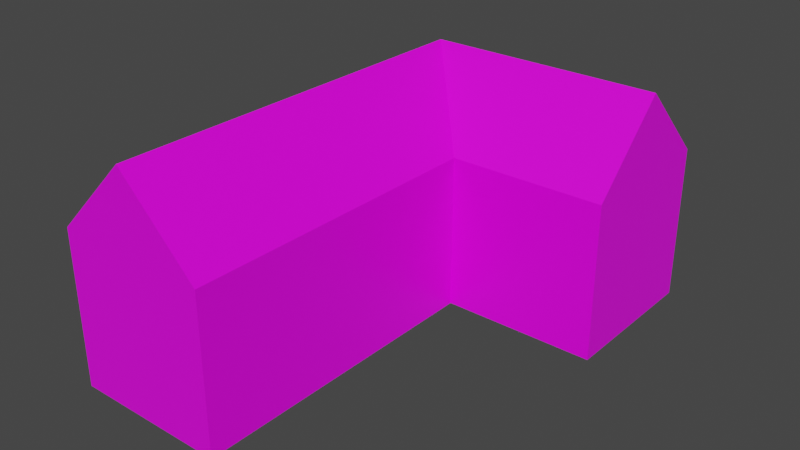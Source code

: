 # Source: maison.blend  (saved by Blender 3.2.14; exported with 4.5.12 LTS)
import bpy
from mathutils import Matrix  # noqa: F401  (used for matrix-valued properties, if any)

bpy.ops.wm.read_factory_settings(use_empty=True)
scene = bpy.context.scene
scene.name = 'Scene'

# ---- collections
col_collection = bpy.data.collections.new('Collection'); scene.collection.children.link(col_collection)

# ---- images (referenced by path relative to the original .blend; pixels are not part of the script)
import os
ASSET_DIR = os.environ.get("B2B_ASSET_DIR", "")  # directory of the original .blend (textures are referenced by path, not embedded)
HERE = os.path.dirname(os.path.abspath(__file__))  # packed textures are extracted next to this script under _unpacked/

def load_image(name, relpath, width, height, colorspace="sRGB"):
    """Load a texture the original file referenced (path relative to the .blend, or extracted next to this script)."""
    p = next((c for c in (os.path.join(HERE, relpath), os.path.join(ASSET_DIR, relpath)) if relpath and os.path.exists(c)), "")
    if p:
        img = bpy.data.images.load(p, check_existing=True)
        img.name = name
    else:  # same state as the original file: an image datablock whose file is absent (Cycles renders it pink)
        img = bpy.data.images.new(name, width, height)
        img.source = "FILE"
        img.filepath = "//" + (relpath or name)
    img.colorspace_settings.name = colorspace
    return img
img_texture_maison_png = load_image('texture_maison.png', 'texture_maison.png', 1024, 1024, 'sRGB')

# ---- materials (node trees are filled in below, after node groups)
mat_material = bpy.data.materials.new('Material')
mat_material.alpha_threshold = 0.0
mat_material.use_transparent_shadow = False
mat_material.line_color = (0.0, 0.0, 0.0, 1.0)

# ---- material node trees
mat_material.use_nodes = True; mat_material.node_tree.nodes.clear()
_N = mat_material.node_tree.nodes; _L = mat_material.node_tree.links
n0 = _N.new('ShaderNodeOutputMaterial'); n0.name = 'Material Output'; n0.location = (300, 300)
n1 = _N.new('ShaderNodeBsdfPrincipled'); n1.name = 'Principled BSDF'; n1.location = (10, 300)
n1.distribution = 'GGX'
n1.subsurface_method = 'RANDOM_WALK_SKIN'
n1.inputs[2].default_value = 0.4
n1.inputs[3].default_value = 1.45
n1.inputs[27].default_value = (0.0, 0.0, 0.0, 1.0)
n1.inputs[28].default_value = 1.0
n2 = _N.new('ShaderNodeTexImage'); n2.name = 'Image Texture'; n2.location = (-280, 280)
n2.image = img_texture_maison_png
_L.new(n1.outputs[0], n0.inputs[0])
_L.new(n2.outputs[0], n1.inputs[0])
n0.is_active_output = True

# ---- world
world_world = bpy.data.worlds.new('World'); scene.world = world_world
world_world.use_nodes = True; world_world.node_tree.nodes.clear()
_N = world_world.node_tree.nodes; _L = world_world.node_tree.links
n0 = _N.new('ShaderNodeOutputWorld'); n0.name = 'World Output'; n0.location = (300, 300)
n1 = _N.new('ShaderNodeBackground'); n1.name = 'Background'; n1.location = (10, 300)
n1.inputs[0].default_value = (0.05088, 0.05088, 0.05088, 1.0)
_L.new(n1.outputs[0], n0.inputs[0])
n0.is_active_output = True
world_world.color = (0.05088, 0.05088, 0.05088)
world_world.use_sun_shadow = False
world_world.sun_shadow_jitter_overblur = 0.0

# ---- meshes
me_cube = bpy.data.meshes.new('Cube')
me_cube.from_pydata([(0.2287, 0.4968, 0.5), (0.2222, 0.5, -1.5), (0.2222, -1.5, 0.5), (0.2222, -1.5, -1.5), (-1.778, 0.5, 0.5), (-1.778, -1.5, 0.5), (-1.778, -1.5, -1.5), (-1.778, 1.5, 0.5), (-1.778, 1.5, -1.5), (2.222, 0.5, 0.5), (2.222, 0.5, -1.5), (2.222, 1.5, 0.5), (2.222, 1.5, -1.5), (0.2222, -1.5, 0.5), (-1.778, -1.5, 0.5), (-0.7778, -1.5, 1.5), (-0.7842, 1.003, 1.5), (2.222, 1.0, 1.5)], [(6, 5), (5, 4), (4, 7), (2, 13), (14, 5)], [(8, 7, 11, 12), (1, 0, 2, 3), (7, 8, 6, 14), (1, 0, 9, 10), (10, 9, 17, 11, 12), (6, 3, 13, 15, 14), (11, 7, 16, 17), (7, 14, 15, 16), (16, 15, 13, 0), (9, 17, 16, 0), (12, 10, 1, 3, 6, 8)])
_uv = me_cube.uv_layers.new(name='UVMap')
_uv.uv.foreach_set('vector', [0.1349, 0.3844, 0.1561, 0.5103, 0.05416, 0.4855, 0.0545, 0.3236, 0.9552, 0.7141, 0.953, 0.9632, 0.6175, 0.9431, 0.6198, 0.734, 0.05224, 0.1631, 0.04961, 0.06511, 0.4183, 0.03964, 0.4203, 0.2046, 0.2204, 0.505, 0.2184, 0.6796, 0.4377, 0.6796, 0.4366, 0.5067, 0.06125, 0.3273, 0.06129, 0.4933, 0.1295, 0.5984, 0.1566, 0.5177, 0.1553, 0.3918, 0.05713, 0.3264, 0.06169, 0.4907, 0.1302, 0.6009, 0.155, 0.5031, 0.149, 0.3813, 0.5983, 0.7226, 0.04508, 0.7208, 0.1924, 0.9141, 0.5992, 0.9146, 0.04604, 0.7227, 0.597, 0.7223, 0.5984, 0.9139, 0.1336, 0.9163, 0.6021, 0.9167, 0.04745, 0.9155, 0.04496, 0.7202, 0.4942, 0.7234, 0.04734, 0.9165, 0.04383, 0.7228, 0.3789, 0.7202, 0.2639, 0.9171, 0.0483, 0.7204, 0.04885, 0.918, 0.5971, 0.9127, 0.04928, 0.917, 0.5889, 0.7202, 0.5984, 0.7208])
me_cube.materials.append(mat_material)
me_cube.use_mirror_vertex_groups = False
me_cube.update()

# ---- objects
ob_cube = bpy.data.objects.new('Cube', me_cube)

# ---- transforms, parenting, visibility, modifiers, constraints
ob_cube.location = (0.7778, 1.654, 1.5)
ob_cube.scale = (1.0, 2.0, 1.0)
ob_cube.lock_rotations_4d = False
ob_cube.empty_display_type = 'ARROWS'
ob_cube.lineart.crease_threshold = 0.0

# ---- collection membership
col_collection.objects.link(ob_cube)

# ---- scene / render settings (as saved in the file)
scene.frame_start = 1; scene.frame_end = 36; scene.frame_set(1)
scene.render.engine = 'BLENDER_EEVEE_NEXT'
scene.cycles.sampling_pattern = 'TABULATED_SOBOL'
scene.cycles.use_light_tree = False
scene.view_settings.view_transform = 'Filmic'
bpy.context.view_layer.update()

# ---- added for rendering (the .blend has no active camera and no usable light): camera, sun
cam_auto = bpy.data.cameras.new('AutoCamera')
cam_auto.lens = 50.0
cam_auto.sensor_width = 36.0
cam_auto.clip_end = 1000.0
ob_auto_camera = bpy.data.objects.new('AutoCamera', cam_auto)
scene.collection.objects.link(ob_auto_camera)
ob_auto_camera.location = (8.22624, -7.01761, 7.28099)
ob_auto_camera.rotation_euler = (1.09748, -7.21219e-08, 0.694738)
scene.camera = ob_auto_camera
light_auto_sun = bpy.data.lights.new('AutoSun', 'SUN')
light_auto_sun.energy = 3.0
light_auto_sun.angle = 0.0523599
ob_auto_sun = bpy.data.objects.new('AutoSun', light_auto_sun)
scene.collection.objects.link(ob_auto_sun)
ob_auto_sun.rotation_euler = (0.872665, 0.174533, 0.523599)
bpy.context.view_layer.update()
